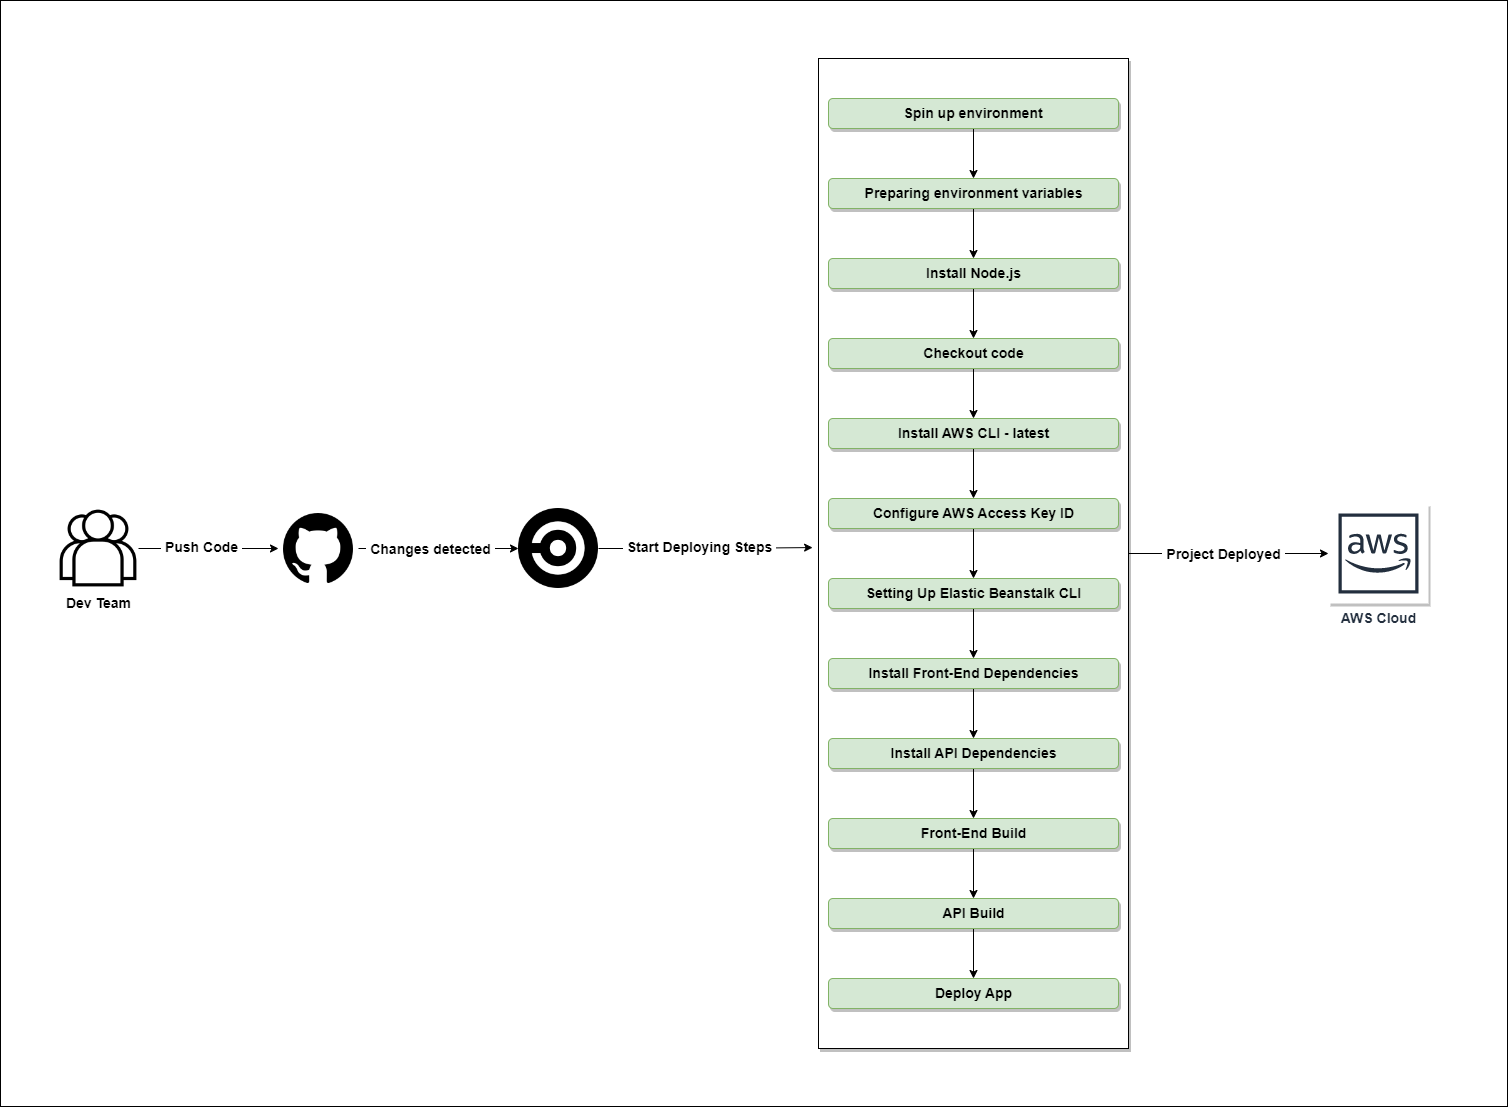

The diagram above was exported from draw.io. Its source (the exported page's mxGraphModel, read from the mxfile embedded in the PNG):
<mxGraphModel dx="1822" dy="1162" grid="0" gridSize="1" guides="0" tooltips="1" connect="0" arrows="0" fold="1" page="0" pageScale="1" pageWidth="1100" pageHeight="850" background="#FFFFFF" math="0" shadow="0">
  <root>
    <mxCell id="0" />
    <mxCell id="1" parent="0" />
    <mxCell id="zzeNVIbvJYH-jcVaiF7w-1" value="" style="rounded=0;whiteSpace=wrap;html=1;" vertex="1" parent="1">
      <mxGeometry x="-58" y="-8" width="1507" height="1106" as="geometry" />
    </mxCell>
    <mxCell id="RyAaSwFrlzwlNx6_q75y-5" style="edgeStyle=orthogonalEdgeStyle;rounded=0;orthogonalLoop=1;jettySize=auto;html=1;fontStyle=0" parent="1" source="RyAaSwFrlzwlNx6_q75y-1" target="RyAaSwFrlzwlNx6_q75y-2" edge="1">
      <mxGeometry relative="1" as="geometry" />
    </mxCell>
    <mxCell id="RyAaSwFrlzwlNx6_q75y-21" value="&lt;b&gt;&amp;nbsp;Push Code&amp;nbsp;&lt;/b&gt;" style="edgeLabel;html=1;align=center;verticalAlign=middle;resizable=0;points=[];fontSize=14;" parent="RyAaSwFrlzwlNx6_q75y-5" vertex="1" connectable="0">
      <mxGeometry x="-0.1168" y="2" relative="1" as="geometry">
        <mxPoint as="offset" />
      </mxGeometry>
    </mxCell>
    <mxCell id="RyAaSwFrlzwlNx6_q75y-1" value="&lt;font style=&quot;font-size: 14px;&quot;&gt;&lt;b&gt;Dev Team&lt;/b&gt;&lt;/font&gt;" style="shape=image;html=1;verticalAlign=top;verticalLabelPosition=bottom;labelBackgroundColor=#ffffff;imageAspect=0;aspect=fixed;image=https://cdn2.iconfinder.com/data/icons/essential-web-1-1/50/group-customers-team-contacts-family-128.png" parent="1" vertex="1">
      <mxGeometry y="500" width="80" height="80" as="geometry" />
    </mxCell>
    <mxCell id="RyAaSwFrlzwlNx6_q75y-11" value="" style="edgeStyle=orthogonalEdgeStyle;rounded=0;orthogonalLoop=1;jettySize=auto;html=1;" parent="1" source="RyAaSwFrlzwlNx6_q75y-2" target="RyAaSwFrlzwlNx6_q75y-10" edge="1">
      <mxGeometry relative="1" as="geometry" />
    </mxCell>
    <mxCell id="RyAaSwFrlzwlNx6_q75y-22" value="&lt;b&gt;&amp;nbsp;Changes detected&amp;nbsp;&lt;/b&gt;" style="edgeLabel;html=1;align=center;verticalAlign=middle;resizable=0;points=[];fontSize=14;" parent="RyAaSwFrlzwlNx6_q75y-11" vertex="1" connectable="0">
      <mxGeometry x="-0.1177" relative="1" as="geometry">
        <mxPoint as="offset" />
      </mxGeometry>
    </mxCell>
    <mxCell id="RyAaSwFrlzwlNx6_q75y-2" value="" style="shape=image;html=1;verticalAlign=top;verticalLabelPosition=bottom;labelBackgroundColor=#ffffff;imageAspect=0;aspect=fixed;image=https://cdn1.iconfinder.com/data/icons/ionicons-fill-vol-2/512/logo-github-128.png" parent="1" vertex="1">
      <mxGeometry x="220" y="500" width="80" height="80" as="geometry" />
    </mxCell>
    <mxCell id="gqiNnAyoL4DR6Cq0x-gF-19" style="edgeStyle=orthogonalEdgeStyle;rounded=0;orthogonalLoop=1;jettySize=auto;html=1;entryX=-0.019;entryY=0.494;entryDx=0;entryDy=0;entryPerimeter=0;fontFamily=Helvetica;fontSize=14;fontColor=default;" parent="1" source="RyAaSwFrlzwlNx6_q75y-10" target="RyAaSwFrlzwlNx6_q75y-25" edge="1">
      <mxGeometry relative="1" as="geometry" />
    </mxCell>
    <mxCell id="gqiNnAyoL4DR6Cq0x-gF-22" value="&lt;b&gt;&amp;nbsp;Start Deploying Steps&amp;nbsp;&lt;/b&gt;" style="edgeLabel;html=1;align=center;verticalAlign=middle;resizable=0;points=[];fontSize=14;fontFamily=Helvetica;fontColor=default;" parent="gqiNnAyoL4DR6Cq0x-gF-19" vertex="1" connectable="0">
      <mxGeometry x="-0.1665" y="2" relative="1" as="geometry">
        <mxPoint x="10" as="offset" />
      </mxGeometry>
    </mxCell>
    <mxCell id="RyAaSwFrlzwlNx6_q75y-10" value="" style="shape=image;html=1;verticalAlign=top;verticalLabelPosition=bottom;labelBackgroundColor=#ffffff;imageAspect=0;aspect=fixed;image=https://cdn2.iconfinder.com/data/icons/css-vol-1/24/circleci-128.png" parent="1" vertex="1">
      <mxGeometry x="460" y="500" width="80" height="80" as="geometry" />
    </mxCell>
    <mxCell id="gqiNnAyoL4DR6Cq0x-gF-37" value="" style="edgeStyle=orthogonalEdgeStyle;rounded=0;orthogonalLoop=1;jettySize=auto;html=1;fontFamily=Helvetica;fontSize=14;fontColor=#000000;" parent="1" source="RyAaSwFrlzwlNx6_q75y-25" target="gqiNnAyoL4DR6Cq0x-gF-36" edge="1">
      <mxGeometry relative="1" as="geometry" />
    </mxCell>
    <mxCell id="gqiNnAyoL4DR6Cq0x-gF-38" value="&lt;b&gt;&amp;nbsp;Project&amp;nbsp;Deployed&amp;nbsp;&lt;/b&gt;" style="edgeLabel;html=1;align=center;verticalAlign=middle;resizable=0;points=[];fontSize=14;fontFamily=Helvetica;fontColor=#000000;" parent="gqiNnAyoL4DR6Cq0x-gF-37" vertex="1" connectable="0">
      <mxGeometry x="-0.1758" relative="1" as="geometry">
        <mxPoint x="12" as="offset" />
      </mxGeometry>
    </mxCell>
    <mxCell id="RyAaSwFrlzwlNx6_q75y-25" value="" style="rounded=0;whiteSpace=wrap;html=1;fontSize=14;fillColor=#FFFFFF;sketch=0;glass=0;shadow=1;" parent="1" vertex="1">
      <mxGeometry x="760" y="50" width="310" height="990" as="geometry" />
    </mxCell>
    <mxCell id="gqiNnAyoL4DR6Cq0x-gF-25" value="" style="edgeStyle=orthogonalEdgeStyle;rounded=0;orthogonalLoop=1;jettySize=auto;html=1;fontFamily=Helvetica;fontSize=14;fontColor=#008933;" parent="1" source="RyAaSwFrlzwlNx6_q75y-26" target="gqiNnAyoL4DR6Cq0x-gF-4" edge="1">
      <mxGeometry relative="1" as="geometry" />
    </mxCell>
    <mxCell id="RyAaSwFrlzwlNx6_q75y-26" value="&lt;b&gt;Spin up environment&lt;/b&gt;" style="rounded=1;fontSize=14;glass=0;shadow=1;strokeColor=#82b366;fillColor=#d5e8d4;sketch=0;html=1;whiteSpace=wrap;labelBorderColor=none;labelBackgroundColor=none;" parent="1" vertex="1">
      <mxGeometry x="770" y="90" width="290" height="30" as="geometry" />
    </mxCell>
    <mxCell id="gqiNnAyoL4DR6Cq0x-gF-26" value="" style="edgeStyle=orthogonalEdgeStyle;rounded=0;orthogonalLoop=1;jettySize=auto;html=1;fontFamily=Helvetica;fontSize=14;fontColor=#008933;" parent="1" source="gqiNnAyoL4DR6Cq0x-gF-4" target="gqiNnAyoL4DR6Cq0x-gF-5" edge="1">
      <mxGeometry relative="1" as="geometry" />
    </mxCell>
    <mxCell id="gqiNnAyoL4DR6Cq0x-gF-4" value="Preparing environment variables" style="rounded=1;shadow=1;glass=0;labelBackgroundColor=none;sketch=0;fillColor=#d5e8d4;fontSize=14;strokeColor=#82b366;gradientColor=none;fontStyle=1;html=1;" parent="1" vertex="1">
      <mxGeometry x="770" y="170" width="290" height="30" as="geometry" />
    </mxCell>
    <mxCell id="gqiNnAyoL4DR6Cq0x-gF-27" value="" style="edgeStyle=orthogonalEdgeStyle;rounded=0;orthogonalLoop=1;jettySize=auto;html=1;fontFamily=Helvetica;fontSize=14;fontColor=#008933;" parent="1" source="gqiNnAyoL4DR6Cq0x-gF-5" target="gqiNnAyoL4DR6Cq0x-gF-6" edge="1">
      <mxGeometry relative="1" as="geometry" />
    </mxCell>
    <mxCell id="gqiNnAyoL4DR6Cq0x-gF-5" value="Install Node.js" style="rounded=1;shadow=1;glass=0;strokeColor=#82b366;fontFamily=Helvetica;fontSize=14;fontColor=default;fillColor=#d5e8d4;labelBackgroundColor=none;sketch=0;html=1;fontStyle=1" parent="1" vertex="1">
      <mxGeometry x="770" y="250" width="290" height="30" as="geometry" />
    </mxCell>
    <mxCell id="gqiNnAyoL4DR6Cq0x-gF-28" value="" style="edgeStyle=orthogonalEdgeStyle;rounded=0;orthogonalLoop=1;jettySize=auto;html=1;fontFamily=Helvetica;fontSize=14;fontColor=#008933;" parent="1" source="gqiNnAyoL4DR6Cq0x-gF-6" target="gqiNnAyoL4DR6Cq0x-gF-7" edge="1">
      <mxGeometry relative="1" as="geometry" />
    </mxCell>
    <mxCell id="gqiNnAyoL4DR6Cq0x-gF-6" value="Checkout code" style="rounded=1;shadow=1;glass=0;strokeColor=#82b366;fontFamily=Helvetica;fontSize=14;fontColor=default;fillColor=#d5e8d4;sketch=0;labelBackgroundColor=none;fontStyle=1;html=1;" parent="1" vertex="1">
      <mxGeometry x="770" y="330" width="290" height="30" as="geometry" />
    </mxCell>
    <mxCell id="gqiNnAyoL4DR6Cq0x-gF-29" value="" style="edgeStyle=orthogonalEdgeStyle;rounded=0;orthogonalLoop=1;jettySize=auto;html=1;fontFamily=Helvetica;fontSize=14;fontColor=#008933;" parent="1" source="gqiNnAyoL4DR6Cq0x-gF-7" target="gqiNnAyoL4DR6Cq0x-gF-8" edge="1">
      <mxGeometry relative="1" as="geometry" />
    </mxCell>
    <mxCell id="gqiNnAyoL4DR6Cq0x-gF-7" value="Install AWS CLI - latest" style="rounded=1;shadow=1;glass=0;strokeColor=#82b366;fontFamily=Helvetica;fontSize=14;fontColor=default;fillColor=#d5e8d4;sketch=0;html=1;fontStyle=1" parent="1" vertex="1">
      <mxGeometry x="770" y="410" width="290" height="30" as="geometry" />
    </mxCell>
    <mxCell id="gqiNnAyoL4DR6Cq0x-gF-30" value="" style="edgeStyle=orthogonalEdgeStyle;rounded=0;orthogonalLoop=1;jettySize=auto;html=1;fontFamily=Helvetica;fontSize=14;fontColor=#008933;" parent="1" source="gqiNnAyoL4DR6Cq0x-gF-8" target="gqiNnAyoL4DR6Cq0x-gF-12" edge="1">
      <mxGeometry relative="1" as="geometry" />
    </mxCell>
    <mxCell id="gqiNnAyoL4DR6Cq0x-gF-8" value="Configure AWS Access Key ID" style="rounded=1;shadow=1;glass=0;strokeColor=#82b366;fontFamily=Helvetica;fontSize=14;fontColor=default;fillColor=#d5e8d4;sketch=0;html=1;fontStyle=1" parent="1" vertex="1">
      <mxGeometry x="770" y="490" width="290" height="30" as="geometry" />
    </mxCell>
    <mxCell id="gqiNnAyoL4DR6Cq0x-gF-9" value="Deploy App" style="rounded=1;shadow=1;glass=0;strokeColor=#82b366;fontFamily=Helvetica;fontSize=14;fontColor=default;fillColor=#d5e8d4;sketch=0;html=1;fontStyle=1" parent="1" vertex="1">
      <mxGeometry x="770" y="970" width="290" height="30" as="geometry" />
    </mxCell>
    <mxCell id="gqiNnAyoL4DR6Cq0x-gF-35" value="" style="edgeStyle=orthogonalEdgeStyle;rounded=0;orthogonalLoop=1;jettySize=auto;html=1;fontFamily=Helvetica;fontSize=14;fontColor=#008933;" parent="1" source="gqiNnAyoL4DR6Cq0x-gF-10" target="gqiNnAyoL4DR6Cq0x-gF-9" edge="1">
      <mxGeometry relative="1" as="geometry" />
    </mxCell>
    <mxCell id="gqiNnAyoL4DR6Cq0x-gF-10" value="API Build" style="rounded=1;shadow=1;glass=0;strokeColor=#82b366;fontFamily=Helvetica;fontSize=14;fontColor=default;fillColor=#d5e8d4;sketch=0;html=1;fontStyle=1" parent="1" vertex="1">
      <mxGeometry x="770" y="890" width="290" height="30" as="geometry" />
    </mxCell>
    <mxCell id="gqiNnAyoL4DR6Cq0x-gF-34" value="" style="edgeStyle=orthogonalEdgeStyle;rounded=0;orthogonalLoop=1;jettySize=auto;html=1;fontFamily=Helvetica;fontSize=14;fontColor=#008933;" parent="1" source="gqiNnAyoL4DR6Cq0x-gF-11" target="gqiNnAyoL4DR6Cq0x-gF-10" edge="1">
      <mxGeometry relative="1" as="geometry" />
    </mxCell>
    <mxCell id="gqiNnAyoL4DR6Cq0x-gF-11" value="Front-End Build" style="rounded=1;shadow=1;glass=0;strokeColor=#82b366;fontFamily=Helvetica;fontSize=14;fontColor=default;fillColor=#d5e8d4;sketch=0;html=1;fontStyle=1" parent="1" vertex="1">
      <mxGeometry x="770" y="810" width="290" height="30" as="geometry" />
    </mxCell>
    <mxCell id="gqiNnAyoL4DR6Cq0x-gF-31" value="" style="edgeStyle=orthogonalEdgeStyle;rounded=0;orthogonalLoop=1;jettySize=auto;html=1;fontFamily=Helvetica;fontSize=14;fontColor=#008933;" parent="1" source="gqiNnAyoL4DR6Cq0x-gF-12" target="gqiNnAyoL4DR6Cq0x-gF-13" edge="1">
      <mxGeometry relative="1" as="geometry" />
    </mxCell>
    <mxCell id="gqiNnAyoL4DR6Cq0x-gF-12" value="Setting Up Elastic Beanstalk CLI" style="rounded=1;shadow=1;glass=0;strokeColor=#82b366;fontFamily=Helvetica;fontSize=14;fontColor=default;fillColor=#d5e8d4;sketch=0;html=1;fontStyle=1" parent="1" vertex="1">
      <mxGeometry x="770" y="570" width="290" height="30" as="geometry" />
    </mxCell>
    <mxCell id="gqiNnAyoL4DR6Cq0x-gF-32" value="" style="edgeStyle=orthogonalEdgeStyle;rounded=0;orthogonalLoop=1;jettySize=auto;html=1;fontFamily=Helvetica;fontSize=14;fontColor=#008933;" parent="1" source="gqiNnAyoL4DR6Cq0x-gF-13" target="gqiNnAyoL4DR6Cq0x-gF-14" edge="1">
      <mxGeometry relative="1" as="geometry" />
    </mxCell>
    <mxCell id="gqiNnAyoL4DR6Cq0x-gF-13" value="Install Front-End Dependencies" style="rounded=1;shadow=1;glass=0;strokeColor=#82b366;fontFamily=Helvetica;fontSize=14;fontColor=default;fillColor=#d5e8d4;sketch=0;html=1;fontStyle=1" parent="1" vertex="1">
      <mxGeometry x="770" y="650" width="290" height="30" as="geometry" />
    </mxCell>
    <mxCell id="gqiNnAyoL4DR6Cq0x-gF-33" value="" style="edgeStyle=orthogonalEdgeStyle;rounded=0;orthogonalLoop=1;jettySize=auto;html=1;fontFamily=Helvetica;fontSize=14;fontColor=#008933;" parent="1" source="gqiNnAyoL4DR6Cq0x-gF-14" target="gqiNnAyoL4DR6Cq0x-gF-11" edge="1">
      <mxGeometry relative="1" as="geometry" />
    </mxCell>
    <mxCell id="gqiNnAyoL4DR6Cq0x-gF-14" value="Install API Dependencies" style="rounded=1;shadow=1;glass=0;strokeColor=#82b366;fontFamily=Helvetica;fontSize=14;fontColor=default;fillColor=#d5e8d4;sketch=0;html=1;fontStyle=1" parent="1" vertex="1">
      <mxGeometry x="770" y="730" width="290" height="30" as="geometry" />
    </mxCell>
    <mxCell id="gqiNnAyoL4DR6Cq0x-gF-36" value="&lt;b&gt;&lt;font style=&quot;font-size: 14px;&quot;&gt;AWS Cloud&lt;/font&gt;&lt;/b&gt;" style="sketch=0;outlineConnect=0;fontColor=#232F3E;gradientColor=none;strokeColor=#232F3E;fillColor=#ffffff;dashed=0;verticalLabelPosition=bottom;verticalAlign=top;align=center;html=1;fontSize=12;fontStyle=0;aspect=fixed;shape=mxgraph.aws4.resourceIcon;resIcon=mxgraph.aws4.aws_cloud;rounded=1;shadow=1;glass=1;labelBackgroundColor=#FFFFFF;fontFamily=Helvetica;" parent="1" vertex="1">
      <mxGeometry x="1270" y="495" width="100" height="100" as="geometry" />
    </mxCell>
  </root>
</mxGraphModel>